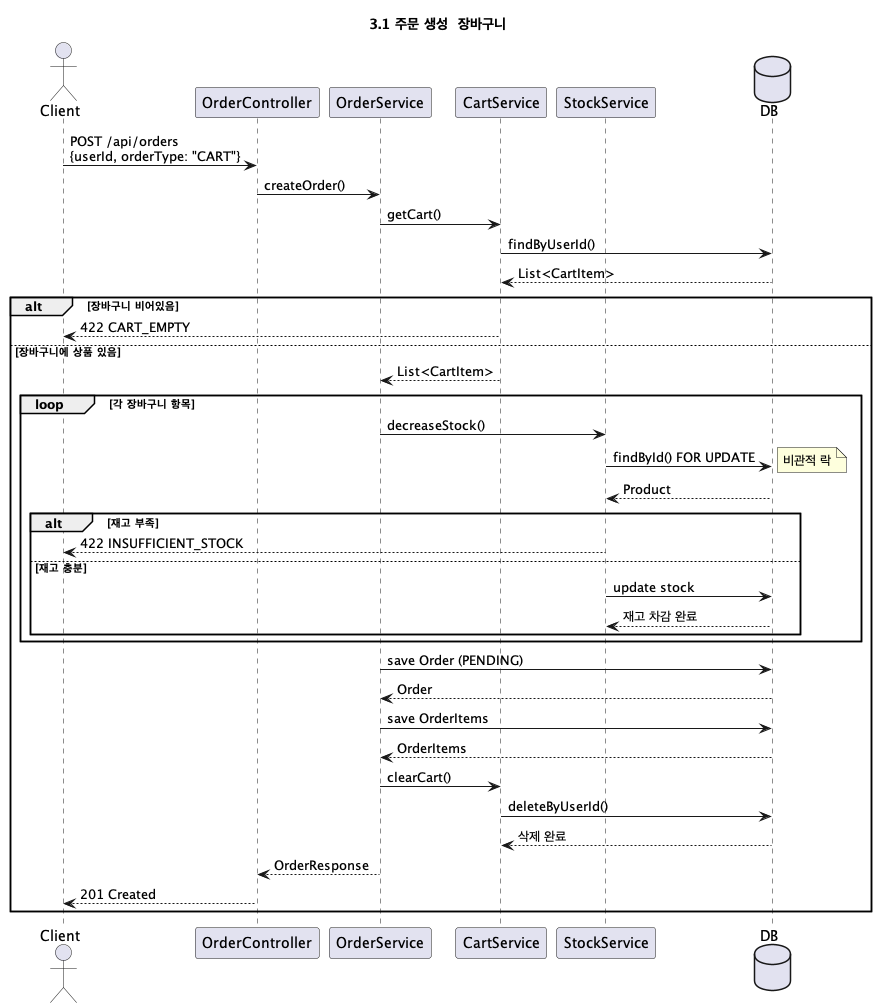

The diagram above was rendered by PlantUML. Its source (embedded in the PNG):
@startuml 주문_생성_장바구니
title 3.1 주문 생성 (장바구니)

actor Client
participant OrderController
participant OrderService
participant CartService
participant StockService
database DB

Client -> OrderController: POST /api/orders\n{userId, orderType: "CART"}
OrderController -> OrderService: createOrder()
OrderService -> CartService: getCart()
CartService -> DB: findByUserId()
DB --> CartService: List<CartItem>

alt 장바구니 비어있음
    CartService --> Client: 422 CART_EMPTY
else 장바구니에 상품 있음
    CartService --> OrderService: List<CartItem>

    loop 각 장바구니 항목
        OrderService -> StockService: decreaseStock()
        StockService -> DB: findById() FOR UPDATE
        note right: 비관적 락
        DB --> StockService: Product

        alt 재고 부족
            StockService --> Client: 422 INSUFFICIENT_STOCK
        else 재고 충분
            StockService -> DB: update stock
            DB --> StockService: 재고 차감 완료
        end
    end

    OrderService -> DB: save Order (PENDING)
    DB --> OrderService: Order
    OrderService -> DB: save OrderItems
    DB --> OrderService: OrderItems
    OrderService -> CartService: clearCart()
    CartService -> DB: deleteByUserId()
    DB --> CartService: 삭제 완료
    OrderService --> OrderController: OrderResponse
    OrderController --> Client: 201 Created
end

@enduml